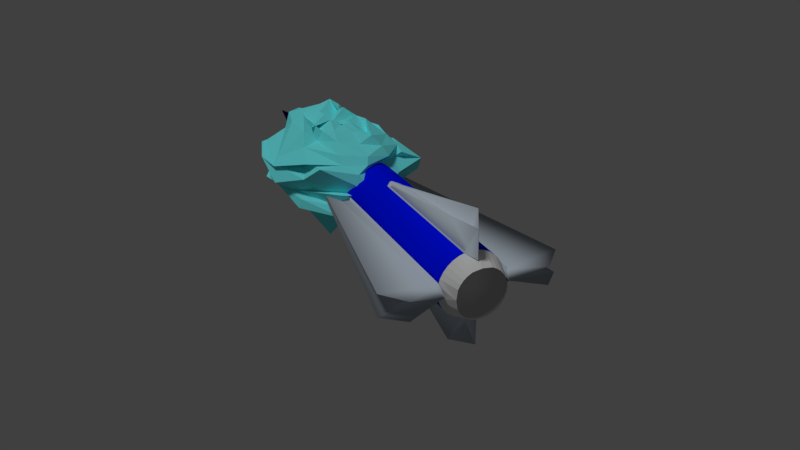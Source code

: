 # Source: icemissile.blend  (saved by Blender 2.77.0; exported with 4.5.12 LTS)
import bpy
from mathutils import Matrix  # noqa: F401  (used for matrix-valued properties, if any)

bpy.ops.wm.read_factory_settings(use_empty=True)
scene = bpy.context.scene
scene.name = 'Scene'

# ---- collections
col_collection_1 = bpy.data.collections.new('Collection 1'); scene.collection.children.link(col_collection_1)

# ---- materials (node trees are filled in below, after node groups)
mat_imissile_1 = bpy.data.materials.new('IMissile_1')
mat_imissile_1.alpha_threshold = 0.0
mat_imissile_1.use_transparent_shadow = False
mat_imissile_1.diffuse_color = (0.619, 0.7069, 0.8, 1.0)
mat_imissile_1.roughness = 0.5
mat_imissile_2 = bpy.data.materials.new('IMissile_2')
mat_imissile_2.alpha_threshold = 0.0
mat_imissile_2.use_transparent_shadow = False
mat_imissile_2.diffuse_color = (0.0, 0.0009921, 0.09083, 1.0)
mat_imissile_2.roughness = 0.5
mat_imissile_3 = bpy.data.materials.new('IMissile_3')
mat_imissile_3.alpha_threshold = 0.0
mat_imissile_3.use_transparent_shadow = False
mat_imissile_3.diffuse_color = (0.0, 0.006515, 1.0, 1.0)
mat_imissile_3.roughness = 0.5
mat_imissile_4 = bpy.data.materials.new('IMissile_4')
mat_imissile_4.alpha_threshold = 0.0
mat_imissile_4.use_transparent_shadow = False
mat_imissile_4.roughness = 0.5
mat_imissile_5 = bpy.data.materials.new('IMissile_5')
mat_imissile_5.alpha_threshold = 0.0
mat_imissile_5.use_transparent_shadow = False
mat_imissile_5.diffuse_color = (0.1843, 0.9713, 1.0, 1.0)
mat_imissile_5.roughness = 0.5
mat_imissile_5.specular_intensity = 0.0

# ---- material node trees

# ---- world
world_world = bpy.data.worlds.new('World'); scene.world = world_world
world_world.color = (0.05088, 0.05088, 0.05088)
world_world.use_sun_shadow = False
world_world.sun_shadow_jitter_overblur = 0.0
world_world.cycles.sampling_method = 'MANUAL'

# ---- cameras
cam_camera = bpy.data.cameras.new('Camera')
cam_camera.clip_end = 100.0
cam_camera.lens = 35.0
cam_camera.sensor_width = 32.0
cam_camera.sensor_height = 18.0
cam_camera.ortho_scale = 7.314
cam_camera.dof.focus_distance = 0.0
cam_camera.dof.aperture_fstop = 128.0

# ---- lights
light_sun = bpy.data.lights.new('Sun', 'SUN')
light_sun.transmission_factor = 0.0
light_sun.angle = 0.1993
light_sun.energy = 1.0
light_sun.shadow_buffer_clip_start = 0.5
light_sun.shadow_soft_size = 0.1
light_sun.shadow_cascade_max_distance = 1000.0

# ---- meshes
me_cone = bpy.data.meshes.new('Cone')
me_cone.from_pydata([(-0.3093, -0.04934, 2.25), (-0.3155, 0.01329, 2.25), (-0.3093, 0.07593, 2.25), (0.06819, -0.3016, -0.8094), (-0.1358, -0.6111, -0.6747), (-0.05707, -0.3016, -0.8094), (-0.3093, -0.04934, -0.8094), (-0.8585, -0.1133, -0.804), (-0.3093, 0.07593, -0.8094), (0.001731, -0.558, -0.9227), (-0.3039, 0.002863, -0.9277), (-0.6623, -0.09418, -1.003), (-0.05707, -0.3016, 0.7204), (0.06819, -0.3016, 0.7204), (0.007652, -0.3137, 0.7894), (0.3093, -0.04934, 2.25), (0.3155, 0.01329, 2.25), (0.3093, 0.07593, 2.25), (-0.06819, -0.3016, -0.8094), (0.1358, -0.6111, -0.6747), (0.05707, -0.3016, -0.8094), (0.3093, -0.04934, -0.8094), (0.8585, -0.1133, -0.804), (0.3093, 0.07593, -0.8094), (-4.12e-16, -0.2734, -0.9277), (-0.001731, -0.558, -0.9227), (0.3039, 0.002863, -0.9277), (0.6623, -0.09418, -1.003), (0.05707, -0.3016, 0.7204), (-0.06819, -0.3016, 0.7204), (-0.007652, -0.3137, 0.7894), (-0.3093, 0.04934, 2.25), (-0.3155, -0.01329, 2.25), (-0.3093, -0.07593, 2.25), (0.06819, 0.3016, -0.8094), (-0.1358, 0.6111, -0.6747), (-0.05707, 0.3016, -0.8094), (-0.3093, 0.04934, -0.8094), (-0.8585, 0.1133, -0.804), (-0.3093, -0.07593, -0.8094), (0.001731, 0.558, -0.9227), (-0.3039, -0.002863, -0.9277), (-0.6623, 0.09418, -1.003), (-0.05707, 0.3016, 0.7204), (0.06819, 0.3016, 0.7204), (0.007652, 0.3137, 0.7894), (0.3093, 0.04934, 2.25), (0.3155, -0.01329, 2.25), (0.3093, -0.07593, 2.25), (-0.06819, 0.3016, -0.8094), (0.1358, 0.6111, -0.6747), (0.05707, 0.3016, -0.8094), (0.3093, 0.04934, -0.8094), (0.8585, 0.1133, -0.804), (0.3093, -0.07593, -0.8094), (-4.12e-16, 0.2734, -0.9277), (-0.001731, 0.558, -0.9227), (0.3039, -0.002863, -0.9277), (0.6623, 0.09418, -1.003), (0.05707, 0.3016, 0.7204), (-0.06819, 0.3016, 0.7204), (-0.007652, 0.3137, 0.7894), (0.00556, 0.3343, 2.25), (0.06819, 0.3282, 2.25), (0.1284, 0.3099, 2.25), (0.1839, 0.2802, 2.25), (0.2326, 0.2403, 2.25), (0.2725, 0.1917, 2.25), (0.3022, 0.1362, 2.25), (0.3204, 0.07593, 2.25), (0.3266, 0.01329, 2.25), (0.00556, 0.01329, 4.25), (0.3204, -0.04934, 2.25), (0.3022, -0.1096, 2.25), (0.2725, -0.1651, 2.25), (0.2326, -0.2137, 2.25), (0.1839, -0.2536, 2.25), (0.1284, -0.2833, 2.25), (0.06819, -0.3016, 2.25), (0.00556, -0.3077, 2.25), (-0.05707, -0.3016, 2.25), (-0.1173, -0.2833, 2.25), (-0.1728, -0.2536, 2.25), (-0.2214, -0.2137, 2.25), (-0.2614, -0.1651, 2.25), (-0.291, -0.1096, 2.25), (-0.3093, -0.04934, 2.25), (-0.3155, 0.01329, 2.25), (-0.3093, 0.07593, 2.25), (-0.291, 0.1362, 2.25), (-0.2614, 0.1917, 2.25), (-0.2214, 0.2403, 2.25), (-0.1728, 0.2802, 2.25), (-0.1173, 0.3099, 2.25), (-0.05707, 0.3282, 2.25), (0.00556, 0.3343, -0.8094), (0.06819, 0.3282, -0.8094), (0.1284, 0.3099, -0.8094), (0.1839, 0.2802, -0.8094), (0.2326, 0.2403, -0.8094), (0.2725, 0.1917, -0.8094), (0.3022, 0.1362, -0.8094), (0.3204, 0.07593, -0.8094), (0.3266, 0.01329, -0.8094), (0.3204, -0.04934, -0.8094), (0.3022, -0.1096, -0.8094), (0.2725, -0.1651, -0.8094), (0.2326, -0.2137, -0.8094), (0.1839, -0.2536, -0.8094), (0.1284, -0.2833, -0.8094), (0.06819, -0.3016, -0.8094), (-0.05707, -0.3016, -0.8094), (-0.1173, -0.2833, -0.8094), (-0.1728, -0.2536, -0.8094), (-0.2214, -0.2137, -0.8094), (-0.2614, -0.1651, -0.8094), (-0.291, -0.1096, -0.8094), (-0.3093, -0.04934, -0.8094), (-0.3093, 0.07593, -0.8094), (-0.291, 0.1362, -0.8094), (-0.2614, 0.1917, -0.8094), (-0.2214, 0.2403, -0.8094), (-0.1728, 0.2802, -0.8094), (-0.1173, 0.3099, -0.8094), (-0.05707, 0.3282, -0.8094), (-0.0001773, 0.2489, -1.007), (0.04782, 0.2442, -1.007), (0.09397, 0.2302, -1.007), (0.1365, 0.2074, -1.007), (0.1738, 0.1768, -1.007), (0.2044, 0.1395, -1.007), (0.2271, 0.09701, -1.007), (0.2411, 0.05086, -1.007), (0.2458, 0.002863, -1.007), (0.2411, -0.04513, -1.007), (0.2271, -0.09128, -1.007), (0.2044, -0.1338, -1.007), (0.1738, -0.1711, -1.007), (0.1365, -0.2017, -1.007), (0.09397, -0.2244, -1.007), (-0.0001774, -0.2384, -1.007), (-0.0001773, 0.2489, -0.8075), (-0.09432, -0.2244, -1.007), (-0.1369, -0.2017, -1.007), (-0.1741, -0.1711, -1.007), (-0.2047, -0.1338, -1.007), (-0.2275, -0.09128, -1.007), (-0.2415, 0.002863, -1.007), (0.04782, 0.2442, -0.8075), (-0.2275, 0.09701, -1.007), (-0.2047, 0.1395, -1.007), (-0.1741, 0.1768, -1.007), (-0.1369, 0.2074, -1.007), (-0.09432, 0.2302, -1.007), (-0.04817, 0.2442, -1.007), (0.09397, 0.2302, -0.8075), (0.1365, 0.2074, -0.8075), (0.1738, 0.1768, -0.8075), (0.2044, 0.1395, -0.8075), (0.2271, 0.09701, -0.8075), (0.2411, 0.05086, -0.8075), (0.2458, 0.002863, -0.8075), (0.2411, -0.04513, -0.8075), (0.2271, -0.09128, -0.8075), (0.2044, -0.1338, -0.8075), (0.1738, -0.1711, -0.8075), (0.1365, -0.2017, -0.8075), (0.09397, -0.2244, -0.8075), (-0.0001774, -0.2384, -0.8075), (-0.09432, -0.2244, -0.8075), (-0.1369, -0.2017, -0.8075), (-0.1741, -0.1711, -0.8075), (-0.2047, -0.1338, -0.8075), (-0.2275, -0.09128, -0.8075), (-0.2415, 0.002863, -0.8075), (-0.2275, 0.09701, -0.8075), (-0.2047, 0.1395, -0.8075), (-0.1741, 0.1768, -0.8075), (-0.1369, 0.2074, -0.8075), (-0.09432, 0.2302, -0.8075), (-0.04817, 0.2442, -0.8075), (-0.05707, -0.3016, 0.7204), (0.06819, -0.3016, 0.7204), (0.00556, -0.3016, -0.8094), (-0.2972, -0.524, 2.112), (-0.404, -0.6302, 2.129), (-0.4486, -0.5043, 2.023), (-0.7454, -0.2465, 2.057), (-0.8239, -0.1883, 1.966), (-0.8629, -0.1996, 2.263), (-0.8492, -0.03618, 1.884), (-0.7686, 0.05948, 2.087), (-0.6745, 0.1182, 2.259), (-0.6455, 0.261, 2.059), (-0.504, 0.1671, 2.044), (-0.4327, 0.3768, 2.048), (-0.3279, 0.4316, 2.078), (-0.148, -0.586, 2.189), (-0.322, -0.4795, 2.216), (-0.3804, -0.5689, 2.172), (-0.4781, -0.522, 2.321), (-0.4835, -0.3733, 2.56), (-0.7185, -0.2242, 2.63), (-0.7479, -0.231, 2.628), (-0.6024, 0.002878, 2.648), (-0.801, 0.08505, 2.368), (-0.6408, 0.1641, 2.666), (-0.5119, 0.2254, 2.413), (-0.3407, 0.1943, 2.504), (-0.4061, 0.3693, 2.416), (-0.2826, 0.4285, 2.304), (-0.3005, 0.4141, 2.346), (-0.1438, -0.5765, 2.348), (-0.1038, -0.5709, 2.394), (-0.2513, -0.4937, 2.593), (-0.3874, -0.5009, 2.695), (-0.2671, -0.3244, 2.622), (-0.2649, -0.1729, 3.027), (-0.4151, -0.1812, 2.886), (-0.383, -0.003235, 3.046), (-0.3885, 0.03126, 2.938), (-0.4958, 0.1312, 2.854), (-0.3586, 0.1776, 2.754), (-0.3045, 0.316, 2.725), (-0.1241, 0.4775, 2.752), (-0.1871, 0.4274, 2.431), (-0.05268, 0.3952, 2.027), (0.09032, -0.4915, 2.329), (0.08396, -0.6038, 2.622), (0.01903, -0.5027, 2.797), (-0.1648, -0.3776, 2.814), (-0.1355, -0.3816, 3.12), (-0.0518, -0.2531, 3.125), (0.09086, -0.1657, 3.204), (0.02496, -0.1401, 3.198), (-0.07907, 0.08172, 3.325), (0.0337, 0.07176, 2.868), (0.08102, 0.225, 2.922), (-0.04929, 0.4611, 2.803), (-0.06501, 0.2785, 2.86), (-0.04677, 0.4078, 2.482), (-0.1583, 0.4877, 2.311), (0.009295, -0.5654, 2.257), (0.04853, -0.5874, 2.27), (0.1402, -0.5732, 2.483), (0.3309, -0.375, 2.959), (0.3611, -0.3442, 2.795), (0.3474, -0.2476, 2.707), (0.446, -0.208, 3.038), (0.2058, 0.002038, 2.959), (0.3054, 0.07742, 2.948), (0.3461, 0.2299, 2.869), (0.2757, 0.2927, 2.931), (0.3002, 0.4094, 2.714), (0.2317, 0.4451, 2.478), (0.08596, 0.3406, 2.199), (0.09176, 0.4892, 2.275), (0.08718, -0.6272, 2.218), (0.113, -0.5553, 2.376), (0.2757, -0.3681, 2.369), (0.2686, -0.4201, 2.45), (0.3898, -0.2859, 2.757), (0.4211, -0.3116, 2.606), (0.5689, -0.09072, 2.658), (0.5977, -0.1695, 2.508), (0.561, 0.04417, 2.621), (0.7096, 0.2104, 2.644), (0.4801, 0.2448, 2.529), (0.2997, 0.2648, 2.355), (0.1007, 0.3114, 2.419), (0.188, 0.48, 2.166), (0.2144, 0.3337, 2.224), (-0.02812, 0.4308, 2.128), (0.1684, -0.5158, 2.114), (0.1911, -0.5517, 2.105), (0.3905, -0.3477, 2.043), (0.4563, -0.3968, 2.107), (0.487, -0.3435, 2.035), (0.6078, -0.2102, 2.074), (0.6429, -0.2039, 2.114), (0.6659, -0.1688, 2.049), (0.5876, -0.002212, 2.05), (0.5617, 0.1015, 2.227), (0.5565, 0.2638, 1.778), (0.3935, 0.2343, 2.198), (0.4606, 0.3136, 2.216), (0.1794, 0.4093, 2.104), (0.2081, 0.5025, 2.028), (0.01193, -0.5637, 1.958), (0.1894, -0.4617, 1.813), (0.2451, -0.5489, 1.97), (0.375, -0.4269, 1.723), (0.4447, -0.3437, 1.59), (0.4412, -0.2998, 1.475), (0.6792, -0.1831, 1.487), (0.7136, -0.002637, 1.63), (0.5244, 0.05016, 1.593), (0.449, 0.08694, 1.416), (0.4754, 0.1772, 1.704), (0.4085, 0.2131, 1.604), (0.3121, 0.3909, 1.773), (0.1539, 0.4101, 1.84), (-0.05825, 0.4176, 2.002), (0.02695, -0.5752, 1.871), (0.06859, -0.5148, 1.744), (0.1165, -0.5303, 1.514), (0.1992, -0.427, 1.431), (0.2306, -0.3399, 1.339), (0.3707, -0.2533, 1.508), (0.3331, -0.158, 1.298), (0.3259, -0.05132, 1.292), (0.2431, 0.06346, 1.274), (0.4006, 0.2167, 1.28), (0.2278, 0.2129, 1.299), (0.3795, 0.2197, 1.452), (0.05546, 0.424, 1.572), (0.1495, 0.4938, 1.541), (-0.1208, 0.4399, 1.795), (-0.0622, -0.5636, 1.864), (-0.03505, -0.5367, 1.691), (-0.02467, -0.4561, 1.515), (-0.03393, -0.4057, 1.269), (-0.06682, -0.3432, 1.193), (-0.2062, -0.298, 1.106), (-0.0702, -0.1129, 0.9177), (0.001248, -0.03068, 1.004), (-0.03908, 0.0562, 1.037), (-0.03966, 0.127, 1.156), (-0.2594, 0.2645, 1.236), (-0.03551, 0.1992, 1.348), (-0.1594, 0.2367, 1.478), (-0.05055, 0.324, 1.894), (-0.02546, 0.3947, 1.681), (-0.1087, -0.5307, 2.073), (0.03927, -0.5226, 1.957), (-0.2042, -0.5549, 1.742), (-0.2424, -0.4985, 1.581), (-0.301, -0.4263, 1.39), (-0.3107, -0.3512, 1.285), (-0.5247, -0.32, 1.361), (-0.3873, -0.06152, 1.32), (-0.3866, -0.08597, 1.159), (-0.3754, 0.06638, 1.207), (-0.3875, 0.1455, 1.101), (-0.2532, 0.2511, 1.388), (-0.3213, 0.3826, 1.444), (-0.4001, 0.498, 1.489), (-0.278, 0.3719, 1.47), (0.04732, 0.4365, 1.83), (-0.164, -0.5975, 1.973), (-0.2872, -0.5185, 1.886), (-0.3472, -0.4112, 1.908), (-0.5098, -0.3873, 1.856), (-0.5986, -0.3191, 1.553), (-0.4975, -0.2621, 1.836), (-0.6402, -0.1615, 1.545), (-0.6766, 0.03193, 1.758), (-0.6725, 0.06514, 1.574), (-0.7045, 0.1561, 1.567), (-0.6484, 0.2382, 1.859), (-0.5011, 0.3468, 1.858), (-0.4522, 0.4198, 1.89), (-0.3721, 0.3311, 1.809), (-0.1106, 0.331, 2.077), (-0.3861, -0.5472, 1.973), (-0.07113, 0.428, 2.055)], [], [(1, 2, 8, 7), (13, 14, 4, 3), (14, 12, 5, 4), (0, 1, 7, 6), (6, 7, 11, 10), (7, 8, 10, 11), (3, 4, 9, 24), (4, 5, 24, 9), (16, 22, 23, 17), (29, 18, 19, 30), (30, 19, 20, 28), (15, 21, 22, 16), (21, 26, 27, 22), (22, 27, 26, 23), (18, 24, 25, 19), (19, 25, 24, 20), (32, 38, 39, 33), (44, 34, 35, 45), (45, 35, 36, 43), (31, 37, 38, 32), (37, 41, 42, 38), (38, 42, 41, 39), (34, 55, 40, 35), (35, 40, 55, 36), (47, 48, 54, 53), (60, 61, 50, 49), (61, 59, 51, 50), (46, 47, 53, 52), (52, 53, 58, 57), (53, 54, 57, 58), (49, 50, 56, 55), (50, 51, 55, 56), (62, 71, 63), (63, 71, 64), (64, 71, 65), (65, 71, 66), (66, 71, 67), (67, 71, 68), (68, 71, 69), (69, 71, 70), (70, 71, 72), (72, 71, 73), (73, 71, 74), (74, 71, 75), (75, 71, 76), (76, 71, 77), (77, 71, 78), (78, 71, 79), (79, 71, 80), (80, 71, 81), (81, 71, 82), (82, 71, 83), (83, 71, 84), (84, 71, 85), (85, 71, 86), (86, 71, 87), (87, 71, 88), (88, 71, 89), (89, 71, 90), (90, 71, 91), (91, 71, 92), (92, 71, 93), (93, 71, 94), (94, 71, 62), (80, 81, 112, 111, 181), (116, 117, 147, 146), (94, 62, 95, 124), (74, 75, 107, 106), (67, 68, 101, 100), (81, 82, 113, 112), (88, 89, 119, 118), (75, 76, 108, 107), (68, 69, 102, 101), (82, 83, 114, 113), (62, 63, 96, 95), (89, 90, 120, 119), (76, 77, 109, 108), (69, 70, 103, 102), (83, 84, 115, 114), (90, 91, 121, 120), (63, 64, 97, 96), (77, 78, 182, 110, 109), (84, 85, 116, 115), (91, 92, 122, 121), (70, 72, 104, 103), (64, 65, 98, 97), (85, 86, 117, 116), (92, 93, 123, 122), (72, 73, 105, 104), (65, 66, 99, 98), (93, 94, 124, 123), (73, 74, 106, 105), (66, 67, 100, 99), (126, 127, 155, 148), (104, 105, 135, 134), (105, 106, 136, 135), (106, 107, 137, 136), (118, 119, 149, 147), (107, 108, 138, 137), (119, 120, 150, 149), (108, 109, 139, 138), (95, 96, 126, 125), (120, 121, 151, 150), (109, 110, 140, 139), (96, 97, 127, 126), (121, 122, 152, 151), (97, 98, 128, 127), (122, 123, 153, 152), (98, 99, 129, 128), (123, 124, 154, 153), (111, 112, 142, 140), (99, 100, 130, 129), (124, 95, 125, 154), (112, 113, 143, 142), (100, 101, 131, 130), (113, 114, 144, 143), (101, 102, 132, 131), (114, 115, 145, 144), (102, 103, 133, 132), (115, 116, 146, 145), (103, 104, 134, 133), (141, 148, 155, 156, 157, 158, 159, 160, 161, 162, 163, 164, 165, 166, 167, 168, 169, 170, 171, 172, 173, 174, 175, 176, 177, 178, 179, 180), (151, 152, 178, 177), (127, 128, 156, 155), (152, 153, 179, 178), (128, 129, 157, 156), (153, 154, 180, 179), (129, 130, 158, 157), (154, 125, 141, 180), (142, 143, 170, 169), (130, 131, 159, 158), (143, 144, 171, 170), (131, 132, 160, 159), (144, 145, 172, 171), (132, 133, 161, 160), (145, 146, 173, 172), (133, 134, 162, 161), (146, 147, 174, 173), (134, 135, 163, 162), (135, 136, 164, 163), (136, 137, 165, 164), (140, 142, 169, 168), (147, 149, 175, 174), (137, 138, 166, 165), (149, 150, 176, 175), (138, 139, 167, 166), (125, 126, 148, 141), (150, 151, 177, 176), (139, 140, 168, 167), (140, 110, 183, 111), (80, 181, 111, 183, 79), (78, 79, 183, 110, 182), (147, 117, 118), (86, 87, 88, 118, 117), (196, 195, 209, 210), (189, 188, 202, 203), (365, 196, 210, 211), (190, 189, 203, 204), (364, 333, 197), (272, 365, 211), (191, 190, 204, 205), (184, 364, 197, 198), (192, 191, 205, 206), (185, 184, 198, 199), (193, 192, 206, 207), (186, 185, 199, 200), (194, 193, 207, 208), (187, 186, 200, 201), (195, 194, 208, 209), (188, 187, 201, 202), (201, 200, 215, 216), (209, 208, 223, 224), (202, 201, 216, 217), (210, 209, 224, 225), (203, 202, 217, 218), (211, 210, 225, 226), (204, 203, 218, 219), (197, 333, 212), (272, 211, 226), (205, 204, 219, 220), (198, 197, 212, 213), (206, 205, 220, 221), (199, 198, 213, 214), (207, 206, 221, 222), (200, 199, 214, 215), (208, 207, 222, 223), (220, 219, 234, 235), (213, 212, 227, 228), (221, 220, 235, 236), (214, 213, 228, 229), (222, 221, 236, 237), (215, 214, 229, 230), (223, 222, 237, 238), (216, 215, 230, 231), (224, 223, 238, 239), (217, 216, 231, 232), (225, 224, 239, 240), (218, 217, 232, 233), (226, 225, 240, 241), (219, 218, 233, 234), (212, 333, 227), (272, 226, 241), (239, 238, 253, 254), (232, 231, 246, 247), (240, 239, 254, 255), (233, 232, 247, 248), (241, 240, 255, 256), (234, 233, 248, 249), (227, 333, 242), (272, 241, 256), (235, 234, 249, 250), (228, 227, 242, 243), (236, 235, 250, 251), (229, 228, 243, 244), (237, 236, 251, 252), (230, 229, 244, 245), (238, 237, 252, 253), (231, 230, 245, 246), (251, 250, 265, 266), (244, 243, 258, 259), (252, 251, 266, 267), (245, 244, 259, 260), (253, 252, 267, 268), (246, 245, 260, 261), (254, 253, 268, 269), (247, 246, 261, 262), (255, 254, 269, 270), (248, 247, 262, 263), (256, 255, 270, 271), (249, 248, 263, 264), (242, 333, 257), (272, 256, 271), (250, 249, 264, 265), (243, 242, 257, 258), (270, 269, 285, 286), (263, 262, 278, 279), (271, 270, 286, 287), (264, 263, 279, 280), (257, 333, 273), (272, 271, 287), (265, 264, 280, 281), (258, 257, 273, 274), (266, 265, 281, 282), (259, 258, 274, 275), (267, 266, 282, 283), (260, 259, 275, 276), (268, 267, 283, 284), (261, 260, 276, 277), (269, 268, 284, 285), (262, 261, 277, 278), (275, 274, 289, 290), (283, 282, 297, 298), (276, 275, 290, 291), (284, 283, 298, 299), (277, 276, 291, 292), (285, 284, 299, 300), (278, 277, 292, 293), (286, 285, 300, 301), (279, 278, 293, 294), (287, 286, 301, 302), (280, 279, 294, 295), (273, 333, 288), (272, 287, 302), (281, 280, 295, 296), (274, 273, 288, 289), (282, 281, 296, 297), (294, 293, 308, 309), (302, 301, 316, 317), (295, 294, 309, 310), (288, 333, 303), (272, 302, 317), (296, 295, 310, 311), (289, 288, 303, 304), (297, 296, 311, 312), (290, 289, 304, 305), (298, 297, 312, 313), (291, 290, 305, 306), (299, 298, 313, 314), (292, 291, 306, 307), (300, 299, 314, 315), (293, 292, 307, 308), (301, 300, 315, 316), (313, 312, 327, 328), (306, 305, 320, 321), (314, 313, 328, 329), (307, 306, 321, 322), (315, 314, 329, 330), (308, 307, 322, 323), (316, 315, 330, 331), (309, 308, 323, 324), (317, 316, 331, 332), (310, 309, 324, 325), (303, 333, 318), (272, 317, 332), (311, 310, 325, 326), (304, 303, 318, 319), (312, 311, 326, 327), (305, 304, 319, 320), (332, 331, 347, 348), (325, 324, 340, 341), (318, 333, 334), (272, 332, 348), (326, 325, 341, 342), (319, 318, 334, 335), (327, 326, 342, 343), (320, 319, 335, 336), (328, 327, 343, 344), (321, 320, 336, 337), (329, 328, 344, 345), (322, 321, 337, 338), (330, 329, 345, 346), (323, 322, 338, 339), (331, 330, 346, 347), (324, 323, 339, 340), (337, 336, 351, 352), (345, 344, 359, 360), (338, 337, 352, 353), (346, 345, 360, 361), (339, 338, 353, 354), (347, 346, 361, 362), (340, 339, 354, 355), (348, 347, 362, 363), (341, 340, 355, 356), (334, 333, 349), (272, 348, 363), (342, 341, 356, 357), (335, 334, 349, 350), (343, 342, 357, 358), (336, 335, 350, 351), (344, 343, 358, 359), (356, 355, 189, 190), (349, 333, 364), (272, 363, 365), (357, 356, 190, 191), (350, 349, 364, 184), (358, 357, 191, 192), (351, 350, 184, 185), (359, 358, 192, 193), (352, 351, 185, 186), (360, 359, 193, 194), (353, 352, 186, 187), (361, 360, 194, 195), (354, 353, 187, 188), (362, 361, 195, 196), (355, 354, 188, 189), (363, 362, 196, 365)])
me_cone.polygons.foreach_set('use_smooth', [1, 1, 1, 1, 1, 1, 1, 1, 1, 1, 1, 1, 1, 1, 1, 1, 1, 1, 1, 1, 1, 1, 1, 1, 1, 1, 1, 1, 1, 1, 1, 1, 1, 1, 1, 1, 1, 1, 1, 1, 1, 1, 1, 1, 1, 1, 1, 1, 1, 1, 1, 1, 1, 1, 1, 1, 1, 1, 1, 1, 1, 1, 1, 1, 1, 0, 1, 1, 1, 1, 1, 1, 1, 1, 1, 1, 1, 1, 1, 1, 1, 1, 1, 1, 1, 1, 1, 1, 1, 1, 1, 1, 1, 1, 0, 0, 0, 0, 0, 0, 0, 0, 0, 0, 0, 0, 0, 0, 0, 0, 0, 0, 0, 0, 0, 0, 0, 0, 0, 0, 0, 1, 1, 1, 1, 1, 1, 1, 1, 1, 1, 1, 1, 1, 1, 1, 1, 1, 1, 1, 1, 1, 1, 1, 1, 1, 1, 1, 1, 0, 1, 1, 0, 1, 0, 0, 0, 0, 0, 0, 0, 0, 0, 0, 0, 0, 0, 0, 0, 0, 0, 0, 0, 0, 0, 0, 0, 0, 0, 0, 0, 0, 0, 0, 0, 0, 0, 0, 0, 0, 0, 0, 0, 0, 0, 0, 0, 0, 0, 0, 0, 0, 0, 0, 0, 0, 0, 0, 0, 0, 0, 0, 0, 0, 0, 0, 0, 0, 0, 0, 0, 0, 0, 0, 0, 0, 0, 0, 0, 0, 0, 0, 0, 0, 0, 0, 0, 0, 0, 0, 0, 0, 0, 0, 0, 0, 0, 0, 0, 0, 0, 0, 0, 0, 0, 0, 0, 0, 0, 0, 0, 0, 0, 0, 0, 0, 0, 0, 0, 0, 0, 0, 0, 0, 0, 0, 0, 0, 0, 0, 0, 0, 0, 0, 0, 0, 0, 0, 0, 0, 0, 0, 0, 0, 0, 0, 0, 0, 0, 0, 0, 0, 0, 0, 0, 0, 0, 0, 0, 0, 0, 0, 0, 0, 0, 0, 0, 0, 0, 0, 0, 0, 0, 0, 0, 0, 0, 0, 0, 0, 0, 0, 0, 0, 0, 0, 0, 0, 0, 0, 0, 0, 0, 0, 0, 0])
me_cone.polygons.foreach_set('material_index', [0, 0, 0, 0, 0, 0, 0, 0, 0, 0, 0, 0, 0, 0, 0, 0, 0, 0, 0, 0, 0, 0, 0, 0, 0, 0, 0, 0, 0, 0, 0, 0, 1, 1, 1, 1, 1, 1, 1, 1, 1, 1, 1, 1, 1, 1, 1, 1, 1, 1, 1, 1, 1, 1, 1, 1, 1, 1, 1, 1, 1, 1, 1, 1, 2, 3, 2, 2, 2, 2, 2, 2, 2, 2, 2, 2, 2, 2, 2, 2, 2, 2, 2, 2, 2, 2, 2, 2, 2, 2, 2, 2, 2, 3, 3, 3, 3, 3, 3, 3, 3, 3, 3, 3, 3, 3, 3, 3, 3, 3, 3, 3, 3, 3, 3, 3, 3, 3, 3, 3, 3, 3, 3, 3, 3, 3, 3, 3, 3, 3, 3, 3, 3, 3, 3, 3, 3, 3, 3, 3, 3, 3, 3, 3, 3, 3, 3, 3, 3, 3, 2, 2, 3, 2, 4, 4, 4, 4, 4, 4, 4, 4, 4, 4, 4, 4, 4, 4, 4, 4, 4, 4, 4, 4, 4, 4, 4, 4, 4, 4, 4, 4, 4, 4, 4, 4, 4, 4, 4, 4, 4, 4, 4, 4, 4, 4, 4, 4, 4, 4, 4, 4, 4, 4, 4, 4, 4, 4, 4, 4, 4, 4, 4, 4, 4, 4, 4, 4, 4, 4, 4, 4, 4, 4, 4, 4, 4, 4, 4, 4, 4, 4, 4, 4, 4, 4, 4, 4, 4, 4, 4, 4, 4, 4, 4, 4, 4, 4, 4, 4, 4, 4, 4, 4, 4, 4, 4, 4, 4, 4, 4, 4, 4, 4, 4, 4, 4, 4, 4, 4, 4, 4, 4, 4, 4, 4, 4, 4, 4, 4, 4, 4, 4, 4, 4, 4, 4, 4, 4, 4, 4, 4, 4, 4, 4, 4, 4, 4, 4, 4, 4, 4, 4, 4, 4, 4, 4, 4, 4, 4, 4, 4, 4, 4, 4, 4, 4, 4, 4, 4, 4, 4, 4, 4, 4, 4, 4, 4, 4, 4, 4, 4, 4, 4, 4, 4, 4, 4, 4, 4, 4, 4, 4, 4, 4, 4])
me_cone.materials.append(mat_imissile_1)
me_cone.materials.append(mat_imissile_2)
me_cone.materials.append(mat_imissile_3)
me_cone.materials.append(mat_imissile_4)
me_cone.materials.append(mat_imissile_5)
me_cone.use_remesh_preserve_volume = False
me_cone.use_remesh_preserve_attributes = False
me_cone.use_mirror_vertex_groups = False
me_cone.update()

# ---- objects
ob_sun = bpy.data.objects.new('Sun', light_sun)
ob_cone = bpy.data.objects.new('Cone', me_cone)
ob_camera = bpy.data.objects.new('Camera', cam_camera)

# ---- transforms, parenting, visibility, modifiers, constraints
ob_sun.location = (-8.071, 2.775, 8.304)
ob_sun.rotation_euler = (0.0, -0.3257, 0.0)
ob_sun.lineart.crease_threshold = 0.0
ob_cone.location = (-0.00556, -1.28, 0.01329)
ob_cone.rotation_euler = (4.712, -1.941e-23, -4.441e-16)
ob_cone.lineart.crease_threshold = 0.0
_vg = ob_cone.vertex_groups.new(name='Group')
_m = ob_cone.modifiers.new('Mirror', 'MIRROR')
_m.use_axis = (False, False, False)
ob_camera.location = (-3.245, -7.656, 3.759)
ob_camera.rotation_euler = (1.109, 0.01082, -0.4408)
ob_camera.lock_rotations_4d = False
ob_camera.empty_display_type = 'ARROWS'
ob_camera.color = (0.0, 0.0, 0.0, 0.0)
ob_camera.display_type = 'WIRE'
ob_camera.lineart.crease_threshold = 0.0

# ---- collection membership
col_collection_1.objects.link(ob_sun)
col_collection_1.objects.link(ob_cone)
col_collection_1.objects.link(ob_camera)

# ---- scene / render settings (as saved in the file)
scene.camera = ob_camera
scene.frame_start = 20; scene.frame_end = 40; scene.frame_set(0)
scene.render.engine = 'BLENDER_EEVEE_NEXT'
scene.render.resolution_percentage = 50
scene.render.dither_intensity = 0.0
scene.cycles.use_denoising = False
scene.cycles.samples = 10
scene.cycles.sampling_pattern = 'TABULATED_SOBOL'
scene.cycles.light_sampling_threshold = 0.0
scene.cycles.use_adaptive_sampling = False
scene.cycles.use_light_tree = False
scene.cycles.blur_glossy = 0.0
scene.cycles.sample_clamp_indirect = 0.0
scene.view_settings.view_transform = 'Standard'
bpy.context.view_layer.update()
